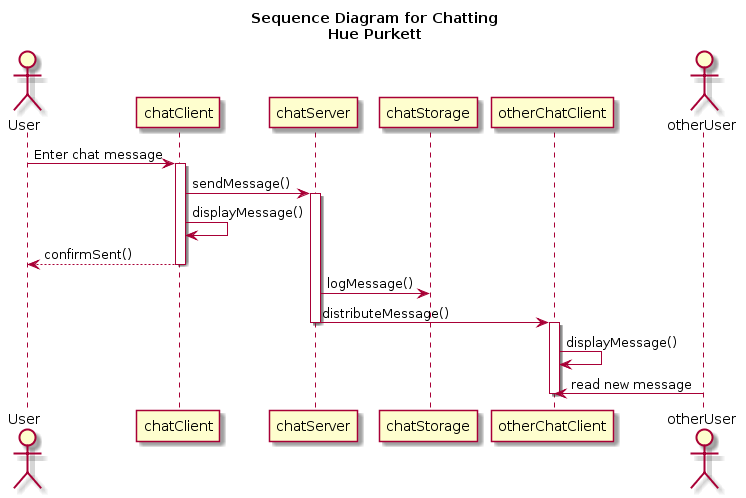

The diagram above was rendered by PlantUML. Its source (embedded in the PNG):
@startuml
title Sequence Diagram for Chatting\nHue Purkett
Actor User
Actor otherUser
User -> chatClient : Enter chat message
activate chatClient
chatClient -> chatServer : sendMessage()
activate chatServer
chatClient -> chatClient : displayMessage()
chatClient --> User : confirmSent()
deactivate chatClient
chatServer -> chatStorage : logMessage()
chatServer -> otherChatClient : distributeMessage()
deactivate chatServer
activate otherChatClient
otherChatClient -> otherChatClient : displayMessage()
Actor otherUser
otherChatClient <- otherUser : read new message
deactivate otherChatClient
@enduml